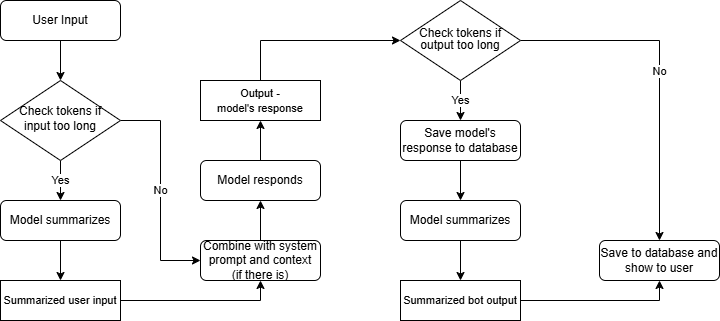

The diagram above was exported from draw.io. Its source (the exported page's mxGraphModel, read from the mxfile embedded in the PNG):
<mxGraphModel dx="996" dy="567" grid="1" gridSize="10" guides="1" tooltips="1" connect="1" arrows="1" fold="1" page="1" pageScale="1" pageWidth="827" pageHeight="1169" math="0" shadow="0">
  <root>
    <mxCell id="WIyWlLk6GJQsqaUBKTNV-0" />
    <mxCell id="WIyWlLk6GJQsqaUBKTNV-1" parent="WIyWlLk6GJQsqaUBKTNV-0" />
    <mxCell id="NwpL7wL4BRXQWskhqWCQ-7" style="edgeStyle=orthogonalEdgeStyle;rounded=0;orthogonalLoop=1;jettySize=auto;html=1;entryX=0.5;entryY=0;entryDx=0;entryDy=0;" parent="WIyWlLk6GJQsqaUBKTNV-1" source="WIyWlLk6GJQsqaUBKTNV-3" target="WIyWlLk6GJQsqaUBKTNV-6" edge="1">
      <mxGeometry relative="1" as="geometry" />
    </mxCell>
    <mxCell id="WIyWlLk6GJQsqaUBKTNV-3" value="User Input" style="rounded=1;whiteSpace=wrap;html=1;fontSize=12;glass=0;strokeWidth=1;shadow=0;" parent="WIyWlLk6GJQsqaUBKTNV-1" vertex="1">
      <mxGeometry x="41" y="80" width="120" height="40" as="geometry" />
    </mxCell>
    <mxCell id="NwpL7wL4BRXQWskhqWCQ-4" value="Yes" style="edgeStyle=orthogonalEdgeStyle;rounded=0;orthogonalLoop=1;jettySize=auto;html=1;exitX=0.5;exitY=1;exitDx=0;exitDy=0;entryX=0.5;entryY=0;entryDx=0;entryDy=0;" parent="WIyWlLk6GJQsqaUBKTNV-1" source="WIyWlLk6GJQsqaUBKTNV-6" target="NwpL7wL4BRXQWskhqWCQ-0" edge="1">
      <mxGeometry relative="1" as="geometry" />
    </mxCell>
    <mxCell id="NwpL7wL4BRXQWskhqWCQ-5" value="No" style="edgeStyle=orthogonalEdgeStyle;rounded=0;orthogonalLoop=1;jettySize=auto;html=1;exitX=1;exitY=0.5;exitDx=0;exitDy=0;entryX=0;entryY=0.5;entryDx=0;entryDy=0;" parent="WIyWlLk6GJQsqaUBKTNV-1" source="WIyWlLk6GJQsqaUBKTNV-6" target="WIyWlLk6GJQsqaUBKTNV-7" edge="1">
      <mxGeometry relative="1" as="geometry" />
    </mxCell>
    <mxCell id="WIyWlLk6GJQsqaUBKTNV-6" value="&lt;font style=&quot;font-size: 12px;&quot;&gt;Check tokens if input too long&lt;/font&gt;" style="rhombus;whiteSpace=wrap;html=1;shadow=0;fontFamily=Helvetica;fontSize=12;align=center;strokeWidth=1;spacing=6;spacingTop=-4;fillColor=default;fillStyle=auto;flipV=0;flipH=1;" parent="WIyWlLk6GJQsqaUBKTNV-1" vertex="1">
      <mxGeometry x="41" y="160" width="120" height="80" as="geometry" />
    </mxCell>
    <mxCell id="NwpL7wL4BRXQWskhqWCQ-9" style="edgeStyle=orthogonalEdgeStyle;rounded=0;orthogonalLoop=1;jettySize=auto;html=1;entryX=0.5;entryY=1;entryDx=0;entryDy=0;" parent="WIyWlLk6GJQsqaUBKTNV-1" source="WIyWlLk6GJQsqaUBKTNV-7" target="NwpL7wL4BRXQWskhqWCQ-6" edge="1">
      <mxGeometry relative="1" as="geometry" />
    </mxCell>
    <mxCell id="WIyWlLk6GJQsqaUBKTNV-7" value="Combine with system prompt and context&lt;br&gt;(if there is)" style="rounded=1;whiteSpace=wrap;html=1;fontSize=12;glass=0;strokeWidth=1;shadow=0;" parent="WIyWlLk6GJQsqaUBKTNV-1" vertex="1">
      <mxGeometry x="241" y="320" width="120" height="40" as="geometry" />
    </mxCell>
    <mxCell id="NwpL7wL4BRXQWskhqWCQ-1" style="edgeStyle=orthogonalEdgeStyle;rounded=0;orthogonalLoop=1;jettySize=auto;html=1;entryX=0.5;entryY=0;entryDx=0;entryDy=0;" parent="WIyWlLk6GJQsqaUBKTNV-1" source="NwpL7wL4BRXQWskhqWCQ-0" target="NwpL7wL4BRXQWskhqWCQ-15" edge="1">
      <mxGeometry relative="1" as="geometry">
        <mxPoint x="101" y="360" as="targetPoint" />
      </mxGeometry>
    </mxCell>
    <mxCell id="NwpL7wL4BRXQWskhqWCQ-0" value="Model&lt;span style=&quot;background-color: initial;&quot;&gt;&amp;nbsp;summarizes&lt;/span&gt;" style="rounded=1;whiteSpace=wrap;html=1;fontSize=12;glass=0;strokeWidth=1;shadow=0;" parent="WIyWlLk6GJQsqaUBKTNV-1" vertex="1">
      <mxGeometry x="41" y="280" width="120" height="40" as="geometry" />
    </mxCell>
    <mxCell id="NwpL7wL4BRXQWskhqWCQ-8" style="edgeStyle=orthogonalEdgeStyle;rounded=0;orthogonalLoop=1;jettySize=auto;html=1;entryX=0.5;entryY=1;entryDx=0;entryDy=0;exitX=1;exitY=0.5;exitDx=0;exitDy=0;" parent="WIyWlLk6GJQsqaUBKTNV-1" source="NwpL7wL4BRXQWskhqWCQ-15" target="WIyWlLk6GJQsqaUBKTNV-7" edge="1">
      <mxGeometry relative="1" as="geometry">
        <mxPoint x="261" y="380" as="targetPoint" />
        <mxPoint x="161" y="380" as="sourcePoint" />
      </mxGeometry>
    </mxCell>
    <mxCell id="NwpL7wL4BRXQWskhqWCQ-12" style="edgeStyle=orthogonalEdgeStyle;rounded=0;orthogonalLoop=1;jettySize=auto;html=1;entryX=0.5;entryY=1;entryDx=0;entryDy=0;" parent="WIyWlLk6GJQsqaUBKTNV-1" source="NwpL7wL4BRXQWskhqWCQ-6" target="NwpL7wL4BRXQWskhqWCQ-16" edge="1">
      <mxGeometry relative="1" as="geometry">
        <mxPoint x="301" y="200" as="targetPoint" />
      </mxGeometry>
    </mxCell>
    <mxCell id="NwpL7wL4BRXQWskhqWCQ-6" value="Model responds" style="rounded=1;whiteSpace=wrap;html=1;fontSize=12;glass=0;strokeWidth=1;shadow=0;" parent="WIyWlLk6GJQsqaUBKTNV-1" vertex="1">
      <mxGeometry x="241" y="240" width="120" height="40" as="geometry" />
    </mxCell>
    <mxCell id="NwpL7wL4BRXQWskhqWCQ-10" value="Save to database and show to user" style="rounded=1;whiteSpace=wrap;html=1;fontSize=12;glass=0;strokeWidth=1;shadow=0;" parent="WIyWlLk6GJQsqaUBKTNV-1" vertex="1">
      <mxGeometry x="640" y="320" width="120" height="40" as="geometry" />
    </mxCell>
    <mxCell id="NwpL7wL4BRXQWskhqWCQ-13" style="edgeStyle=orthogonalEdgeStyle;rounded=0;orthogonalLoop=1;jettySize=auto;html=1;exitX=0.5;exitY=0;exitDx=0;exitDy=0;entryX=0;entryY=0.5;entryDx=0;entryDy=0;" parent="WIyWlLk6GJQsqaUBKTNV-1" source="NwpL7wL4BRXQWskhqWCQ-16" target="5PhDi9oHheyZnmefmRxq-1" edge="1">
      <mxGeometry relative="1" as="geometry">
        <mxPoint x="301" y="160" as="sourcePoint" />
        <mxPoint x="301" y="130" as="targetPoint" />
      </mxGeometry>
    </mxCell>
    <mxCell id="NwpL7wL4BRXQWskhqWCQ-15" value="&lt;span style=&quot;font-size: 11px;&quot;&gt;Summarized user input&lt;/span&gt;" style="rounded=0;whiteSpace=wrap;html=1;" parent="WIyWlLk6GJQsqaUBKTNV-1" vertex="1">
      <mxGeometry x="41" y="360" width="120" height="40" as="geometry" />
    </mxCell>
    <mxCell id="NwpL7wL4BRXQWskhqWCQ-16" value="&lt;span style=&quot;font-size: 11px;&quot;&gt;Output - model's&amp;nbsp;response&lt;/span&gt;" style="rounded=0;whiteSpace=wrap;html=1;" parent="WIyWlLk6GJQsqaUBKTNV-1" vertex="1">
      <mxGeometry x="241" y="160" width="120" height="40" as="geometry" />
    </mxCell>
    <mxCell id="5PhDi9oHheyZnmefmRxq-5" value="Yes" style="edgeStyle=orthogonalEdgeStyle;rounded=0;orthogonalLoop=1;jettySize=auto;html=1;entryX=0.5;entryY=0;entryDx=0;entryDy=0;" parent="WIyWlLk6GJQsqaUBKTNV-1" source="5PhDi9oHheyZnmefmRxq-1" target="5PhDi9oHheyZnmefmRxq-9" edge="1">
      <mxGeometry relative="1" as="geometry">
        <mxPoint x="441" y="230" as="targetPoint" />
      </mxGeometry>
    </mxCell>
    <mxCell id="5PhDi9oHheyZnmefmRxq-15" value="No" style="edgeStyle=orthogonalEdgeStyle;rounded=0;orthogonalLoop=1;jettySize=auto;html=1;entryX=0.5;entryY=0;entryDx=0;entryDy=0;" parent="WIyWlLk6GJQsqaUBKTNV-1" source="5PhDi9oHheyZnmefmRxq-1" target="NwpL7wL4BRXQWskhqWCQ-10" edge="1">
      <mxGeometry relative="1" as="geometry" />
    </mxCell>
    <mxCell id="5PhDi9oHheyZnmefmRxq-1" value="&lt;div style=&quot;line-height: 100%;&quot;&gt;&lt;span style=&quot;background-color: initial;&quot;&gt;Check tokens if output too long&lt;/span&gt;&lt;/div&gt;" style="rhombus;whiteSpace=wrap;html=1;shadow=0;fontFamily=Helvetica;fontSize=12;align=center;strokeWidth=1;spacing=6;spacingTop=-4;fillColor=default;fillStyle=auto;" parent="WIyWlLk6GJQsqaUBKTNV-1" vertex="1">
      <mxGeometry x="441" y="80" width="120" height="80" as="geometry" />
    </mxCell>
    <mxCell id="5PhDi9oHheyZnmefmRxq-2" style="edgeStyle=orthogonalEdgeStyle;rounded=0;orthogonalLoop=1;jettySize=auto;html=1;entryX=0.5;entryY=0;entryDx=0;entryDy=0;" parent="WIyWlLk6GJQsqaUBKTNV-1" source="5PhDi9oHheyZnmefmRxq-3" target="5PhDi9oHheyZnmefmRxq-4" edge="1">
      <mxGeometry relative="1" as="geometry">
        <mxPoint x="501" y="341" as="targetPoint" />
      </mxGeometry>
    </mxCell>
    <mxCell id="5PhDi9oHheyZnmefmRxq-3" value="Model&lt;span style=&quot;background-color: initial;&quot;&gt;&amp;nbsp;summarizes&lt;/span&gt;" style="rounded=1;whiteSpace=wrap;html=1;fontSize=12;glass=0;strokeWidth=1;shadow=0;" parent="WIyWlLk6GJQsqaUBKTNV-1" vertex="1">
      <mxGeometry x="441" y="280" width="120" height="40" as="geometry" />
    </mxCell>
    <mxCell id="5PhDi9oHheyZnmefmRxq-14" style="edgeStyle=orthogonalEdgeStyle;rounded=0;orthogonalLoop=1;jettySize=auto;html=1;entryX=0.5;entryY=1;entryDx=0;entryDy=0;" parent="WIyWlLk6GJQsqaUBKTNV-1" source="5PhDi9oHheyZnmefmRxq-4" target="NwpL7wL4BRXQWskhqWCQ-10" edge="1">
      <mxGeometry relative="1" as="geometry" />
    </mxCell>
    <mxCell id="5PhDi9oHheyZnmefmRxq-4" value="&lt;span style=&quot;font-size: 11px;&quot;&gt;Summarized bot output&lt;/span&gt;" style="rounded=0;whiteSpace=wrap;html=1;" parent="WIyWlLk6GJQsqaUBKTNV-1" vertex="1">
      <mxGeometry x="441" y="360" width="120" height="40" as="geometry" />
    </mxCell>
    <mxCell id="5PhDi9oHheyZnmefmRxq-12" style="edgeStyle=orthogonalEdgeStyle;rounded=0;orthogonalLoop=1;jettySize=auto;html=1;entryX=0.5;entryY=0;entryDx=0;entryDy=0;" parent="WIyWlLk6GJQsqaUBKTNV-1" source="5PhDi9oHheyZnmefmRxq-9" target="5PhDi9oHheyZnmefmRxq-3" edge="1">
      <mxGeometry relative="1" as="geometry" />
    </mxCell>
    <mxCell id="5PhDi9oHheyZnmefmRxq-9" value="Save model's response to database" style="rounded=1;whiteSpace=wrap;html=1;fontSize=12;glass=0;strokeWidth=1;shadow=0;" parent="WIyWlLk6GJQsqaUBKTNV-1" vertex="1">
      <mxGeometry x="441" y="200" width="120" height="40" as="geometry" />
    </mxCell>
  </root>
</mxGraphModel>